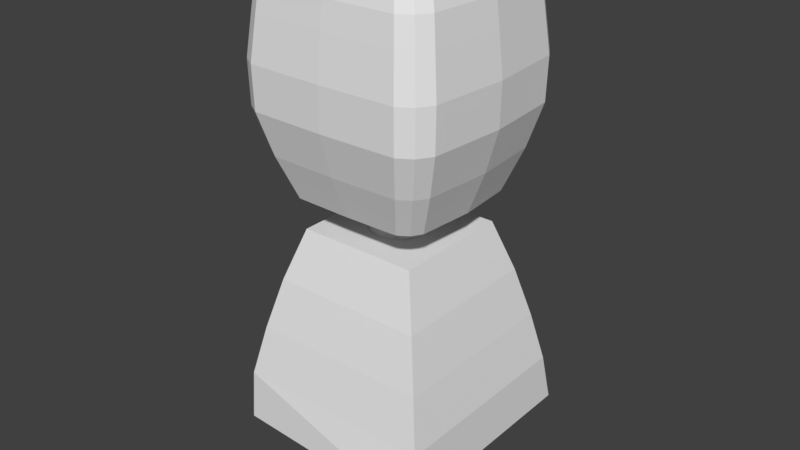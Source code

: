 # Source: cute_robot.blend  (saved by Blender 2.78.0; exported with 4.5.12 LTS)
import bpy
from mathutils import Matrix  # noqa: F401  (used for matrix-valued properties, if any)

bpy.ops.wm.read_factory_settings(use_empty=True)
scene = bpy.context.scene
scene.name = 'Scene'

# ---- collections
col_collection_1 = bpy.data.collections.new('Collection 1'); scene.collection.children.link(col_collection_1)

# ---- world
world_world = bpy.data.worlds.new('World'); scene.world = world_world
world_world.color = (0.05088, 0.05088, 0.05088)
world_world.use_sun_shadow = False
world_world.sun_shadow_jitter_overblur = 0.0
world_world.cycles.sampling_method = 'MANUAL'

# ---- meshes
me_cube_001 = bpy.data.meshes.new('Cube.001')
me_cube_001.from_pydata([(-1.0, -1.0, -1.0), (-0.2101, -0.2101, 1.0), (-1.0, 1.0, -1.0), (-0.2101, 0.2101, 1.0), (1.0, -1.1, -1.0), (0.2101, -0.2101, 1.0), (1.0, 1.1, -1.0), (0.2101, 0.2101, 1.0), (-0.8757, -0.8757, 0.0), (-0.8757, 0.8757, 0.0), (0.8757, 0.8757, 0.0), (0.8757, -0.8757, 0.0), (-0.7497, -0.7497, 0.5), (-0.7497, 0.7497, 0.5), (0.7497, 0.7497, 0.5), (0.7497, -0.7497, 0.5), (-0.9796, 0.9796, -0.5), (0.9796, 0.9796, -0.5), (0.9796, -0.9796, -0.5), (-0.9796, -0.9796, -0.5), (-0.5878, -0.5878, 1.0), (-0.5878, 0.5878, 1.0), (0.5878, 0.5878, 1.0), (0.5878, -0.5878, 1.0), (-0.2885, -2.78e-10, 1.0), (1.39e-10, 0.2885, 1.0), (0.2885, -2.78e-10, 1.0), (1.39e-10, -0.2885, 1.0), (-0.2602, 0.1301, 1.0), (0.1301, 0.2602, 1.0), (0.2602, -0.1301, 1.0), (-0.1301, -0.2602, 1.0), (-0.2602, -0.1301, 1.0), (-0.1301, 0.2602, 1.0), (0.2602, 0.1301, 1.0), (0.1301, -0.2602, 1.0), (-0.06587, 0.05083, 1.094), (-0.06007, 0.06007, 1.094), (0.05083, 0.06587, 1.094), (0.06007, 0.06007, 1.094), (0.06587, -0.05083, 1.094), (0.06007, -0.06007, 1.094), (-0.05083, -0.06587, 1.094), (-0.06007, -0.06007, 1.094), (-0.06587, -0.05083, 1.094), (-0.07692, -2.78e-10, 1.094), (-0.05083, 0.06587, 1.094), (5.727e-09, 0.07692, 1.094), (0.06587, 0.05083, 1.094), (0.07692, -2.78e-10, 1.094), (0.05083, -0.06587, 1.094), (5.727e-09, -0.07692, 1.094), (-0.234, 0.117, 1.094), (-0.1889, 0.1889, 1.094), (0.117, 0.234, 1.094), (0.1889, 0.1889, 1.094), (0.234, -0.117, 1.094), (0.1889, -0.1889, 1.094), (-0.117, -0.234, 1.094), (-0.1889, -0.1889, 1.094), (-0.234, -0.117, 1.094), (-0.2594, 1.26e-10, 1.094), (-0.117, 0.234, 1.094), (4.715e-09, 0.2594, 1.094), (0.234, 0.117, 1.094), (0.2594, 1.26e-10, 1.094), (0.117, -0.234, 1.094), (4.715e-09, -0.2594, 1.094), (-0.06587, 0.05083, 1.333), (-0.06007, 0.06007, 1.333), (0.05083, 0.06587, 1.333), (0.06007, 0.06007, 1.333), (0.06587, -0.05083, 1.333), (0.06007, -0.06007, 1.333), (-0.05083, -0.06587, 1.333), (-0.06007, -0.06007, 1.333), (-0.06587, -0.05083, 1.333), (-0.07692, -2.78e-10, 1.333), (-0.05083, 0.06587, 1.333), (-1.104e-08, 0.07692, 1.333), (0.06587, 0.05083, 1.333), (0.07692, -2.78e-10, 1.333), (0.05083, -0.06587, 1.333), (-1.104e-08, -0.07692, 1.333), (-0.7003, 0.5401, 1.356), (-0.6386, 0.6383, 1.356), (0.5403, 0.7, 1.356), (0.6386, 0.6383, 1.356), (0.7003, -0.5406, 1.356), (0.6386, -0.6389, 1.356), (-0.5403, -0.7005, 1.356), (-0.6386, -0.6389, 1.356), (-0.7003, -0.5406, 1.356), (-0.7426, -0.0002699, 1.356), (-0.5403, 0.7, 1.356), (-4.557e-06, 0.7256, 1.356), (0.7003, 0.5401, 1.356), (0.7429, -0.0002699, 1.356), (0.5403, -0.7005, 1.356), (-4.557e-06, -0.7119, 1.356), (-0.9279, 0.7154, 3.011), (-0.8462, 0.8456, 3.011), (0.716, 0.9273, 3.011), (0.8462, 0.8456, 3.011), (0.9279, -0.7165, 3.011), (0.8462, -0.8467, 3.011), (-0.716, -0.9285, 3.011), (-0.8462, -0.8467, 3.011), (-0.9279, -0.7165, 3.011), (-0.984, -0.0005573, 3.011), (-0.716, 0.9273, 3.011), (-9.462e-06, 0.9612, 3.011), (0.9279, 0.7154, 3.011), (0.9843, -0.0005573, 3.011), (0.716, -0.9285, 3.011), (-9.462e-06, -0.9436, 3.011), (0.9667, -0.7465, 2.183), (0.8816, -0.8822, 2.183), (1.025, -0.0006063, 2.183), (-0.7459, -0.9673, 2.183), (-0.8816, -0.8822, 2.183), (-1.029e-05, -0.9831, 2.183), (-0.9667, -0.7465, 2.183), (-1.025, -0.0006063, 2.183), (-0.7459, 0.9661, 2.183), (-1.029e-05, 1.001, 2.183), (-0.8816, 0.881, 2.183), (0.9667, 0.7453, 2.183), (0.8816, 0.881, 2.183), (0.7459, -0.9673, 2.183), (-0.9667, 0.7453, 2.183), (0.7459, 0.9661, 2.183), (0.9759, -0.7536, 2.597), (1.035, -0.0006179, 2.597), (-0.753, -0.9765, 2.597), (-1.049e-05, -0.9924, 2.597), (-0.9759, -0.7536, 2.597), (-0.753, 0.9753, 2.597), (-0.8899, 0.8893, 2.597), (0.9759, 0.7524, 2.597), (0.8899, 0.8893, 2.597), (0.753, -0.9765, 2.597), (-0.9759, 0.7524, 2.597), (0.753, 0.9753, 2.597), (0.8899, -0.8905, 2.597), (-0.8899, -0.8905, 2.597), (-1.035, -0.0006179, 2.597), (-1.049e-05, 1.011, 2.597), (0.7791, -0.7796, 1.769), (-0.7791, -0.7796, 1.769), (-0.906, -0.0004644, 1.769), (-7.871e-06, 0.8851, 1.769), (0.8543, -0.6597, 1.769), (0.9063, -0.0004644, 1.769), (-0.6592, -0.8548, 1.769), (-7.871e-06, -0.8687, 1.769), (-0.8544, -0.6597, 1.769), (-0.6592, 0.8539, 1.769), (-0.7791, 0.7786, 1.769), (0.8543, 0.6588, 1.769), (0.7791, 0.7786, 1.769), (0.6592, -0.8548, 1.769), (-0.8544, 0.6588, 1.769), (0.6592, 0.8539, 1.769), (-0.8232, 0.6348, 3.511), (-0.7507, 0.7503, 3.511), (0.6352, 0.8228, 3.511), (0.7507, 0.7503, 3.511), (0.8232, -0.6356, 3.511), (0.7507, -0.7511, 3.511), (-0.6352, -0.8236, 3.511), (-0.7507, -0.7511, 3.511), (-0.8232, -0.6356, 3.511), (-0.873, -0.0004251, 3.511), (-0.6352, 0.8228, 3.511), (-7.192e-06, 0.8528, 3.511), (0.8232, 0.6348, 3.511), (0.8733, -0.0004251, 3.511), (0.6352, -0.8236, 3.511), (-7.192e-06, -0.837, 3.511), (0.6916, -0.8968, 3.261), (-8.773e-06, -0.9114, 3.261), (-0.8963, 0.6911, 3.261), (-0.8174, 0.8168, 3.261), (0.8174, -0.8179, 3.261), (-0.9505, -0.0005174, 3.261), (0.6916, 0.8958, 3.261), (0.8174, 0.8168, 3.261), (-8.773e-06, 0.9285, 3.261), (0.8963, -0.6921, 3.261), (0.9508, -0.0005174, 3.261), (-0.6916, -0.8968, 3.261), (-0.8174, -0.8179, 3.261), (-0.8963, -0.6921, 3.261), (-0.6916, 0.8958, 3.261), (0.8963, 0.6911, 3.261), (-0.8232, 0.6348, 3.511), (-0.7507, 0.7503, 3.511), (0.6352, 0.8228, 3.511), (0.7507, 0.7503, 3.511), (0.8232, -0.6356, 3.511), (0.7507, -0.7511, 3.511), (-0.6352, -0.8236, 3.511), (-0.7507, -0.7511, 3.511), (-0.8232, -0.6356, 3.511), (-0.873, -0.0004251, 3.511), (-0.6352, 0.8228, 3.511), (-7.192e-06, 0.8528, 3.511), (0.8232, 0.6348, 3.511), (0.8733, -0.0004251, 3.511), (0.6352, -0.8236, 3.511), (-7.192e-06, -0.837, 3.511), (-0.7733, 0.6183, 3.531), (-0.7137, 0.7132, 3.531), (0.6194, 0.7724, 3.531), (0.7137, 0.7132, 3.531), (0.7733, -0.6191, 3.531), (0.7137, -0.7141, 3.531), (-0.62, -0.7729, 3.531), (-0.7137, -0.7141, 3.531), (-0.7733, -0.6191, 3.531), (-0.8218, -0.0004251, 3.531), (-0.6194, 0.7724, 3.531), (-7.191e-06, 0.8017, 3.531), (0.7733, 0.6182, 3.531), (0.822, -0.0004251, 3.531), (0.62, -0.7729, 3.531), (-7.191e-06, -0.786, 3.531), (-0.1566, 0.1411, 3.656), (0.1569, 0.1405, 3.656), (0.1583, -0.1304, 3.656), (-0.1581, -0.1304, 3.656), (-0.1699, -0.0009835, 3.656), (-0.0006697, 0.1512, 3.656), (0.1702, -0.0008333, 3.656), (-1.685e-05, -0.1363, 3.656), (-0.6865, 0.5896, 3.571), (-0.6493, 0.6489, 3.571), (0.5919, 0.6849, 3.571), (0.6493, 0.6489, 3.571), (0.6865, -0.5904, 3.571), (0.6493, -0.6497, 3.571), (-0.5936, -0.6847, 3.571), (-0.6493, -0.6497, 3.571), (-0.6865, -0.5904, 3.571), (-0.7328, -0.0004251, 3.571), (-0.5919, 0.6849, 3.571), (-7.193e-06, 0.7129, 3.571), (0.6865, 0.5895, 3.571), (0.733, -0.0004251, 3.571), (0.5936, -0.6847, 3.571), (-7.192e-06, -0.6972, 3.571), (0.6203, -0.0004251, 3.616), (0.5684, -0.5635, 3.616), (-7.185e-06, -0.5848, 3.616), (-0.5684, -0.5635, 3.616), (-0.62, -0.0004251, 3.616), (-0.5669, 0.5636, 3.616), (-7.185e-06, 0.6003, 3.616), (0.5674, 0.5619, 3.616), (0.332, -0.0006865, 3.635), (0.3057, -0.2861, 3.635), (-1.336e-05, -0.2976, 3.635), (-0.3056, -0.2861, 3.635), (-0.3318, -0.0007827, 3.635), (-0.3041, 0.293, 3.635), (-0.0004314, 0.3127, 3.635), (0.3045, 0.292, 3.635), (0.03136, 0.9407, -1.018), (0.03136, 0.8685, -1.263), (0.03136, 0.781, -1.374), (0.03136, 0.5196, -1.551), (0.03136, 0.3557, -1.61), (0.3728, 0.8685, -1.018), (0.3663, 0.8517, -1.143), (0.3468, 0.8019, -1.263), (0.3153, 0.721, -1.374), (0.2728, 0.6121, -1.471), (0.2211, 0.4795, -1.551), (0.162, 0.3281, -1.61), (0.09798, 0.1639, -1.647), (0.6623, 0.6631, -1.018), (0.6502, 0.6503, -1.143), (0.6143, 0.6121, -1.263), (0.556, 0.5502, -1.374), (0.4775, 0.4669, -1.471), (0.3819, 0.3654, -1.551), (0.2728, 0.2495, -1.61), (0.1545, 0.1239, -1.647), (0.8558, 0.3557, -1.018), (0.8399, 0.3488, -1.143), (0.793, 0.3281, -1.263), (0.7168, 0.2946, -1.374), (0.6143, 0.2495, -1.471), (0.4894, 0.1946, -1.551), (0.3468, 0.1319, -1.61), (0.1922, 0.06389, -1.647), (0.9237, -0.006855, -1.018), (0.9066, -0.006855, -1.143), (0.8558, -0.006855, -1.263), (0.7733, -0.006855, -1.374), (0.6623, -0.006855, -1.471), (0.5271, -0.006855, -1.551), (0.3728, -0.006855, -1.61), (0.2054, -0.006855, -1.647), (0.8558, -0.3695, -1.018), (0.8399, -0.3625, -1.143), (0.793, -0.3419, -1.263), (0.7168, -0.3083, -1.374), (0.6143, -0.2633, -1.471), (0.4894, -0.2083, -1.551), (0.3468, -0.1456, -1.61), (0.1922, -0.07759, -1.647), (0.6623, -0.6769, -1.018), (0.6502, -0.664, -1.143), (0.6143, -0.6259, -1.263), (0.556, -0.5639, -1.374), (0.4775, -0.4806, -1.471), (0.3819, -0.3791, -1.551), (0.2728, -0.2633, -1.61), (0.1545, -0.1376, -1.647), (0.3728, -0.8823, -1.018), (0.3663, -0.8654, -1.143), (0.3468, -0.8156, -1.263), (0.3153, -0.7347, -1.374), (0.2728, -0.6259, -1.471), (0.2211, -0.4932, -1.551), (0.162, -0.3419, -1.61), (0.09798, -0.1776, -1.647), (0.03136, -0.9544, -1.018), (0.03136, -0.9362, -1.143), (0.03136, -0.8823, -1.263), (0.03136, -0.7947, -1.374), (0.03136, -0.6769, -1.471), (0.03136, -0.5333, -1.551), (0.03136, -0.3695, -1.61), (0.03136, -0.1917, -1.647), (-0.3101, -0.8823, -1.018), (-0.3036, -0.8654, -1.143), (-0.2841, -0.8156, -1.263), (-0.2526, -0.7347, -1.374), (-0.2101, -0.6259, -1.471), (-0.1584, -0.4932, -1.551), (-0.09932, -0.3419, -1.61), (-0.03526, -0.1776, -1.647), (0.03136, -0.006855, -1.659), (-0.5996, -0.6769, -1.018), (-0.5875, -0.664, -1.143), (-0.5516, -0.6259, -1.263), (-0.4933, -0.5639, -1.374), (-0.4148, -0.4806, -1.471), (-0.3192, -0.3791, -1.551), (-0.2101, -0.2633, -1.61), (-0.09174, -0.1376, -1.647), (-0.7931, -0.3695, -1.018), (-0.7772, -0.3625, -1.143), (-0.7303, -0.3419, -1.263), (-0.6541, -0.3083, -1.374), (-0.5516, -0.2633, -1.471), (-0.4267, -0.2083, -1.551), (-0.2841, -0.1456, -1.61), (-0.1295, -0.07759, -1.647), (-0.861, -0.006854, -1.018), (-0.8438, -0.006854, -1.143), (-0.7931, -0.006854, -1.263), (-0.7106, -0.006854, -1.374), (-0.5996, -0.006854, -1.471), (-0.4644, -0.006854, -1.551), (-0.3101, -0.006854, -1.61), (-0.1427, -0.006855, -1.647), (-0.7931, 0.3557, -1.018), (-0.7772, 0.3488, -1.143), (-0.7303, 0.3281, -1.263), (-0.6541, 0.2946, -1.374), (-0.5516, 0.2495, -1.471), (-0.4267, 0.1946, -1.551), (-0.2841, 0.1319, -1.61), (-0.1295, 0.06389, -1.647), (-0.5996, 0.6631, -1.018), (-0.5875, 0.6503, -1.143), (-0.5516, 0.6121, -1.263), (-0.4933, 0.5502, -1.374), (-0.4148, 0.4669, -1.471), (-0.3192, 0.3654, -1.551), (-0.2101, 0.2495, -1.61), (-0.09174, 0.1239, -1.647), (-0.3101, 0.8685, -1.018), (-0.3036, 0.8517, -1.143), (-0.2841, 0.8019, -1.263), (-0.2526, 0.721, -1.374), (-0.2101, 0.6121, -1.471), (-0.1584, 0.4795, -1.551), (-0.09932, 0.3281, -1.61), (-0.03526, 0.1639, -1.647), (0.03136, 0.9225, -1.143), (0.03136, 0.6631, -1.471), (0.03136, 0.178, -1.647)], [], [(12, 20, 21, 13), (13, 21, 22, 14), (14, 22, 23, 15), (15, 23, 20, 12), (18, 11, 8, 19), (17, 10, 11, 18), (16, 9, 10, 17), (19, 8, 9, 16), (11, 15, 12, 8), (10, 14, 15, 11), (9, 13, 14, 10), (8, 12, 13, 9), (0, 19, 16, 2), (2, 16, 17, 6), (6, 17, 18, 4), (4, 18, 19, 0), (1, 32, 24, 28, 3, 21, 20), (3, 33, 25, 29, 7, 22, 21), (7, 34, 26, 30, 5, 23, 22), (5, 35, 27, 31, 1, 20, 23), (3, 28, 52, 53), (51, 50, 82, 83), (31, 27, 67, 58), (24, 32, 60, 61), (7, 29, 54, 55), (32, 1, 59, 60), (25, 33, 62, 63), (5, 30, 56, 57), (33, 3, 53, 62), (26, 34, 64, 65), (1, 31, 58, 59), (34, 7, 55, 64), (27, 35, 66, 67), (35, 5, 57, 66), (28, 24, 61, 52), (29, 25, 63, 54), (30, 26, 65, 56), (36, 37, 53, 52), (38, 39, 55, 54), (40, 41, 57, 56), (42, 43, 59, 58), (44, 45, 61, 60), (46, 47, 63, 62), (48, 49, 65, 64), (50, 51, 67, 66), (45, 36, 52, 61), (47, 38, 54, 63), (49, 40, 56, 65), (51, 42, 58, 67), (43, 44, 60, 59), (37, 46, 62, 53), (39, 48, 64, 55), (41, 50, 66, 57), (76, 75, 91, 92), (37, 36, 68, 69), (50, 41, 73, 82), (36, 45, 77, 68), (39, 38, 70, 71), (38, 47, 79, 70), (41, 40, 72, 73), (40, 49, 81, 72), (43, 42, 74, 75), (42, 51, 83, 74), (45, 44, 76, 77), (44, 43, 75, 76), (47, 46, 78, 79), (46, 37, 69, 78), (49, 48, 80, 81), (48, 39, 71, 80), (144, 132, 104, 105), (79, 78, 94, 95), (78, 69, 85, 94), (81, 80, 96, 97), (80, 71, 87, 96), (83, 82, 98, 99), (69, 68, 84, 85), (82, 73, 89, 98), (68, 77, 93, 84), (71, 70, 86, 87), (70, 79, 95, 86), (73, 72, 88, 89), (72, 81, 97, 88), (75, 74, 90, 91), (74, 83, 99, 90), (77, 76, 92, 93), (181, 180, 178, 179), (132, 133, 113, 104), (145, 134, 106, 107), (134, 135, 115, 106), (146, 136, 108, 109), (136, 145, 107, 108), (147, 137, 110, 111), (137, 138, 101, 110), (133, 139, 112, 113), (139, 140, 103, 112), (135, 141, 114, 115), (138, 142, 100, 101), (141, 144, 105, 114), (142, 146, 109, 100), (140, 143, 102, 103), (143, 147, 111, 102), (163, 151, 125, 131), (160, 163, 131, 128), (162, 150, 123, 130), (161, 148, 117, 129), (158, 162, 130, 126), (155, 161, 129, 121), (159, 160, 128, 127), (153, 159, 127, 118), (157, 158, 126, 124), (151, 157, 124, 125), (156, 149, 120, 122), (150, 156, 122, 123), (154, 155, 121, 119), (149, 154, 119, 120), (152, 153, 118, 116), (148, 152, 116, 117), (131, 125, 147, 143), (128, 131, 143, 140), (130, 123, 146, 142), (129, 117, 144, 141), (126, 130, 142, 138), (121, 129, 141, 135), (127, 128, 140, 139), (118, 127, 139, 133), (124, 126, 138, 137), (125, 124, 137, 147), (122, 120, 145, 136), (123, 122, 136, 146), (119, 121, 135, 134), (120, 119, 134, 145), (116, 118, 133, 132), (117, 116, 132, 144), (89, 88, 152, 148), (88, 97, 153, 152), (91, 90, 154, 149), (90, 99, 155, 154), (93, 92, 156, 150), (92, 91, 149, 156), (95, 94, 157, 151), (94, 85, 158, 157), (97, 96, 159, 153), (96, 87, 160, 159), (99, 98, 161, 155), (85, 84, 162, 158), (98, 89, 148, 161), (84, 93, 150, 162), (87, 86, 163, 160), (86, 95, 151, 163), (175, 174, 206, 207), (183, 182, 164, 165), (180, 184, 169, 178), (182, 185, 173, 164), (187, 186, 166, 167), (186, 188, 175, 166), (184, 189, 168, 169), (189, 190, 177, 168), (192, 191, 170, 171), (191, 181, 179, 170), (185, 193, 172, 173), (193, 192, 171, 172), (188, 194, 174, 175), (194, 183, 165, 174), (190, 195, 176, 177), (195, 187, 167, 176), (112, 103, 187, 195), (113, 112, 195, 190), (110, 101, 183, 194), (111, 110, 194, 188), (108, 107, 192, 193), (109, 108, 193, 185), (106, 115, 181, 191), (107, 106, 191, 192), (104, 113, 190, 189), (105, 104, 189, 184), (102, 111, 188, 186), (103, 102, 186, 187), (100, 109, 185, 182), (114, 105, 184, 180), (101, 100, 182, 183), (115, 114, 180, 181), (174, 165, 197, 206), (177, 176, 208, 209), (176, 167, 199, 208), (179, 178, 210, 211), (165, 164, 196, 197), (178, 169, 201, 210), (164, 173, 205, 196), (167, 166, 198, 199), (166, 175, 207, 198), (169, 168, 200, 201), (168, 177, 209, 200), (171, 170, 202, 203), (170, 179, 211, 202), (173, 172, 204, 205), (172, 171, 203, 204), (212, 213, 197, 196), (214, 215, 199, 198), (216, 217, 201, 200), (218, 219, 203, 202), (220, 221, 205, 204), (222, 223, 207, 206), (224, 225, 209, 208), (226, 227, 211, 210), (221, 212, 196, 205), (223, 214, 198, 207), (225, 216, 200, 209), (227, 218, 202, 211), (219, 220, 204, 203), (213, 222, 206, 197), (215, 224, 208, 199), (217, 226, 210, 201), (236, 237, 213, 212), (238, 239, 215, 214), (240, 241, 217, 216), (242, 243, 219, 218), (244, 245, 221, 220), (246, 247, 223, 222), (248, 249, 225, 224), (250, 251, 227, 226), (245, 236, 212, 221), (247, 238, 214, 223), (249, 240, 216, 225), (251, 242, 218, 227), (243, 244, 220, 219), (237, 246, 222, 213), (239, 248, 224, 215), (241, 250, 226, 217), (228, 232, 231, 235, 230, 234, 229, 233), (257, 237, 236), (259, 239, 238), (253, 241, 240), (255, 243, 242), (255, 256, 245, 244), (257, 258, 247, 246), (259, 252, 249, 248), (253, 254, 251, 250), (256, 257, 236, 245), (258, 259, 238, 247), (252, 253, 240, 249), (254, 255, 242, 251), (255, 244, 243), (257, 246, 237), (259, 248, 239), (253, 250, 241), (260, 261, 253, 252), (262, 263, 255, 254), (264, 265, 257, 256), (265, 266, 258, 257), (261, 262, 254, 253), (263, 264, 256, 255), (267, 260, 252, 259), (266, 267, 259, 258), (234, 230, 261, 260), (235, 231, 263, 262), (232, 228, 265, 264), (228, 233, 266, 265), (230, 235, 262, 261), (231, 232, 264, 263), (229, 234, 260, 267), (233, 229, 267, 266), (271, 395, 277, 278), (272, 271, 278, 279), (396, 272, 279, 280), (345, 396, 280), (394, 268, 273, 274), (269, 394, 274, 275), (270, 269, 275, 276), (395, 270, 276, 277), (277, 276, 284, 285), (278, 277, 285, 286), (279, 278, 286, 287), (280, 279, 287, 288), (345, 280, 288), (274, 273, 281, 282), (275, 274, 282, 283), (276, 275, 283, 284), (345, 288, 296), (282, 281, 289, 290), (283, 282, 290, 291), (284, 283, 291, 292), (285, 284, 292, 293), (286, 285, 293, 294), (287, 286, 294, 295), (288, 287, 295, 296), (294, 293, 301, 302), (295, 294, 302, 303), (296, 295, 303, 304), (345, 296, 304), (290, 289, 297, 298), (291, 290, 298, 299), (292, 291, 299, 300), (293, 292, 300, 301), (298, 297, 305, 306), (299, 298, 306, 307), (300, 299, 307, 308), (301, 300, 308, 309), (302, 301, 309, 310), (303, 302, 310, 311), (304, 303, 311, 312), (345, 304, 312), (310, 309, 317, 318), (311, 310, 318, 319), (312, 311, 319, 320), (345, 312, 320), (306, 305, 313, 314), (307, 306, 314, 315), (308, 307, 315, 316), (309, 308, 316, 317), (315, 314, 322, 323), (316, 315, 323, 324), (317, 316, 324, 325), (318, 317, 325, 326), (319, 318, 326, 327), (320, 319, 327, 328), (345, 320, 328), (314, 313, 321, 322), (327, 326, 334, 335), (328, 327, 335, 336), (345, 328, 336), (322, 321, 329, 330), (323, 322, 330, 331), (324, 323, 331, 332), (325, 324, 332, 333), (326, 325, 333, 334), (332, 331, 339, 340), (333, 332, 340, 341), (334, 333, 341, 342), (335, 334, 342, 343), (336, 335, 343, 344), (345, 336, 344), (330, 329, 337, 338), (331, 330, 338, 339), (344, 343, 352, 353), (345, 344, 353), (338, 337, 346, 347), (339, 338, 347, 348), (340, 339, 348, 349), (341, 340, 349, 350), (342, 341, 350, 351), (343, 342, 351, 352), (349, 348, 356, 357), (350, 349, 357, 358), (351, 350, 358, 359), (352, 351, 359, 360), (353, 352, 360, 361), (345, 353, 361), (347, 346, 354, 355), (348, 347, 355, 356), (361, 360, 368, 369), (345, 361, 369), (355, 354, 362, 363), (356, 355, 363, 364), (357, 356, 364, 365), (358, 357, 365, 366), (359, 358, 366, 367), (360, 359, 367, 368), (366, 365, 373, 374), (367, 366, 374, 375), (368, 367, 375, 376), (369, 368, 376, 377), (345, 369, 377), (363, 362, 370, 371), (364, 363, 371, 372), (365, 364, 372, 373), (345, 377, 385), (371, 370, 378, 379), (372, 371, 379, 380), (373, 372, 380, 381), (6, 4, 297), (374, 373, 381, 382), (4, 0, 329), (375, 374, 382, 383), (0, 2, 362), (376, 375, 383, 384), (2, 6, 268), (377, 376, 384, 385), (382, 381, 389, 390), (268, 6, 273), (383, 382, 390, 391), (2, 268, 386), (384, 383, 391, 392), (378, 2, 386), (385, 384, 392, 393), (370, 2, 378), (362, 2, 370), (345, 385, 393), (379, 378, 386, 387), (0, 362, 354), (380, 379, 387, 388), (346, 0, 354), (381, 380, 388, 389), (337, 0, 346), (345, 393, 396), (387, 386, 268, 394), (329, 0, 337), (388, 387, 394, 269), (4, 329, 321), (389, 388, 269, 270), (313, 4, 321), (390, 389, 270, 395), (305, 4, 313), (391, 390, 395, 271), (297, 4, 305), (392, 391, 271, 272), (6, 297, 289), (393, 392, 272, 396), (281, 6, 289), (273, 6, 281)])
me_cube_001.use_remesh_preserve_volume = False
me_cube_001.use_remesh_preserve_attributes = False
me_cube_001.use_mirror_vertex_groups = False
me_cube_001.update()

# ---- objects
ob_cube = bpy.data.objects.new('Cube', me_cube_001)

# ---- transforms, parenting, visibility, modifiers, constraints
ob_cube.location = (-0.02899, 0.02598, 1.058)
ob_cube.lineart.crease_threshold = 0.0

# ---- collection membership
col_collection_1.objects.link(ob_cube)

# ---- scene / render settings (as saved in the file)
scene.frame_start = 1; scene.frame_end = 250; scene.frame_set(1)
scene.render.engine = 'BLENDER_EEVEE_NEXT'
scene.render.resolution_percentage = 50
scene.render.dither_intensity = 0.0
scene.cycles.use_denoising = False
scene.cycles.samples = 128
scene.cycles.sampling_pattern = 'TABULATED_SOBOL'
scene.cycles.light_sampling_threshold = 0.0
scene.cycles.use_adaptive_sampling = False
scene.cycles.use_light_tree = False
scene.cycles.blur_glossy = 0.0
scene.cycles.sample_clamp_indirect = 0.0
scene.view_settings.view_transform = 'Standard'
bpy.context.view_layer.update()

# ---- added for rendering (the .blend has no active camera and no usable light): camera, sun
cam_auto = bpy.data.cameras.new('AutoCamera')
cam_auto.lens = 50.0
cam_auto.sensor_width = 36.0
cam_auto.clip_end = 1000.0
ob_auto_camera = bpy.data.objects.new('AutoCamera', cam_auto)
scene.collection.objects.link(ob_auto_camera)
ob_auto_camera.location = (5.62724, -6.7613, 6.58184)
ob_auto_camera.rotation_euler = (1.09748, -7.21219e-08, 0.694738)
scene.camera = ob_auto_camera
light_auto_sun = bpy.data.lights.new('AutoSun', 'SUN')
light_auto_sun.energy = 3.0
light_auto_sun.angle = 0.0523599
ob_auto_sun = bpy.data.objects.new('AutoSun', light_auto_sun)
scene.collection.objects.link(ob_auto_sun)
ob_auto_sun.rotation_euler = (0.872665, 0.174533, 0.523599)
bpy.context.view_layer.update()
